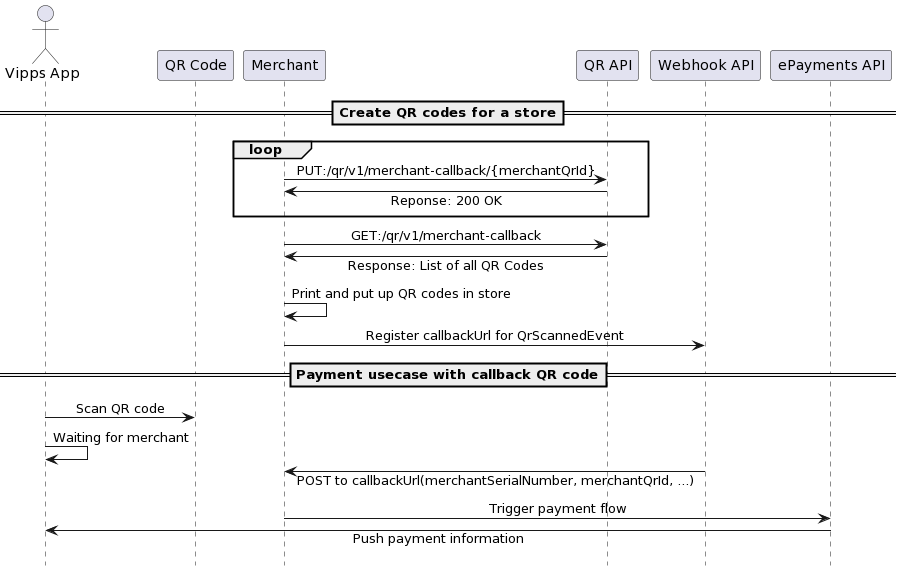

The diagram above was rendered by PlantUML. Its source (embedded in the PNG):
@startuml
skinparam sequenceMessageAlign center
skinparam responseMessageBelowArrow true
hide footbox

actor "Vipps App" as user
participant "QR Code" as qr
participant Merchant
participant "QR API" as qrApi
participant "Webhook API" as webhook
participant "ePayments API" as ePayment

==Create QR codes for a store==
loop
  Merchant -> qrApi: PUT:/qr/v1/merchant-callback/{merchantQrId}
  qrApi -> Merchant: Reponse: 200 OK
end

Merchant -> qrApi: GET:/qr/v1/merchant-callback
qrApi -> Merchant: Response: List of all QR Codes

Merchant -> Merchant: Print and put up QR codes in store

Merchant -> webhook: Register callbackUrl for QrScannedEvent
==Payment usecase with callback QR code==
user -> qr: Scan QR code
user -> user: Waiting for merchant

webhook -> Merchant: POST to callbackUrl(merchantSerialNumber, merchantQrId, ...)

Merchant -> ePayment: Trigger payment flow
ePayment -> user: Push payment information
@enduml